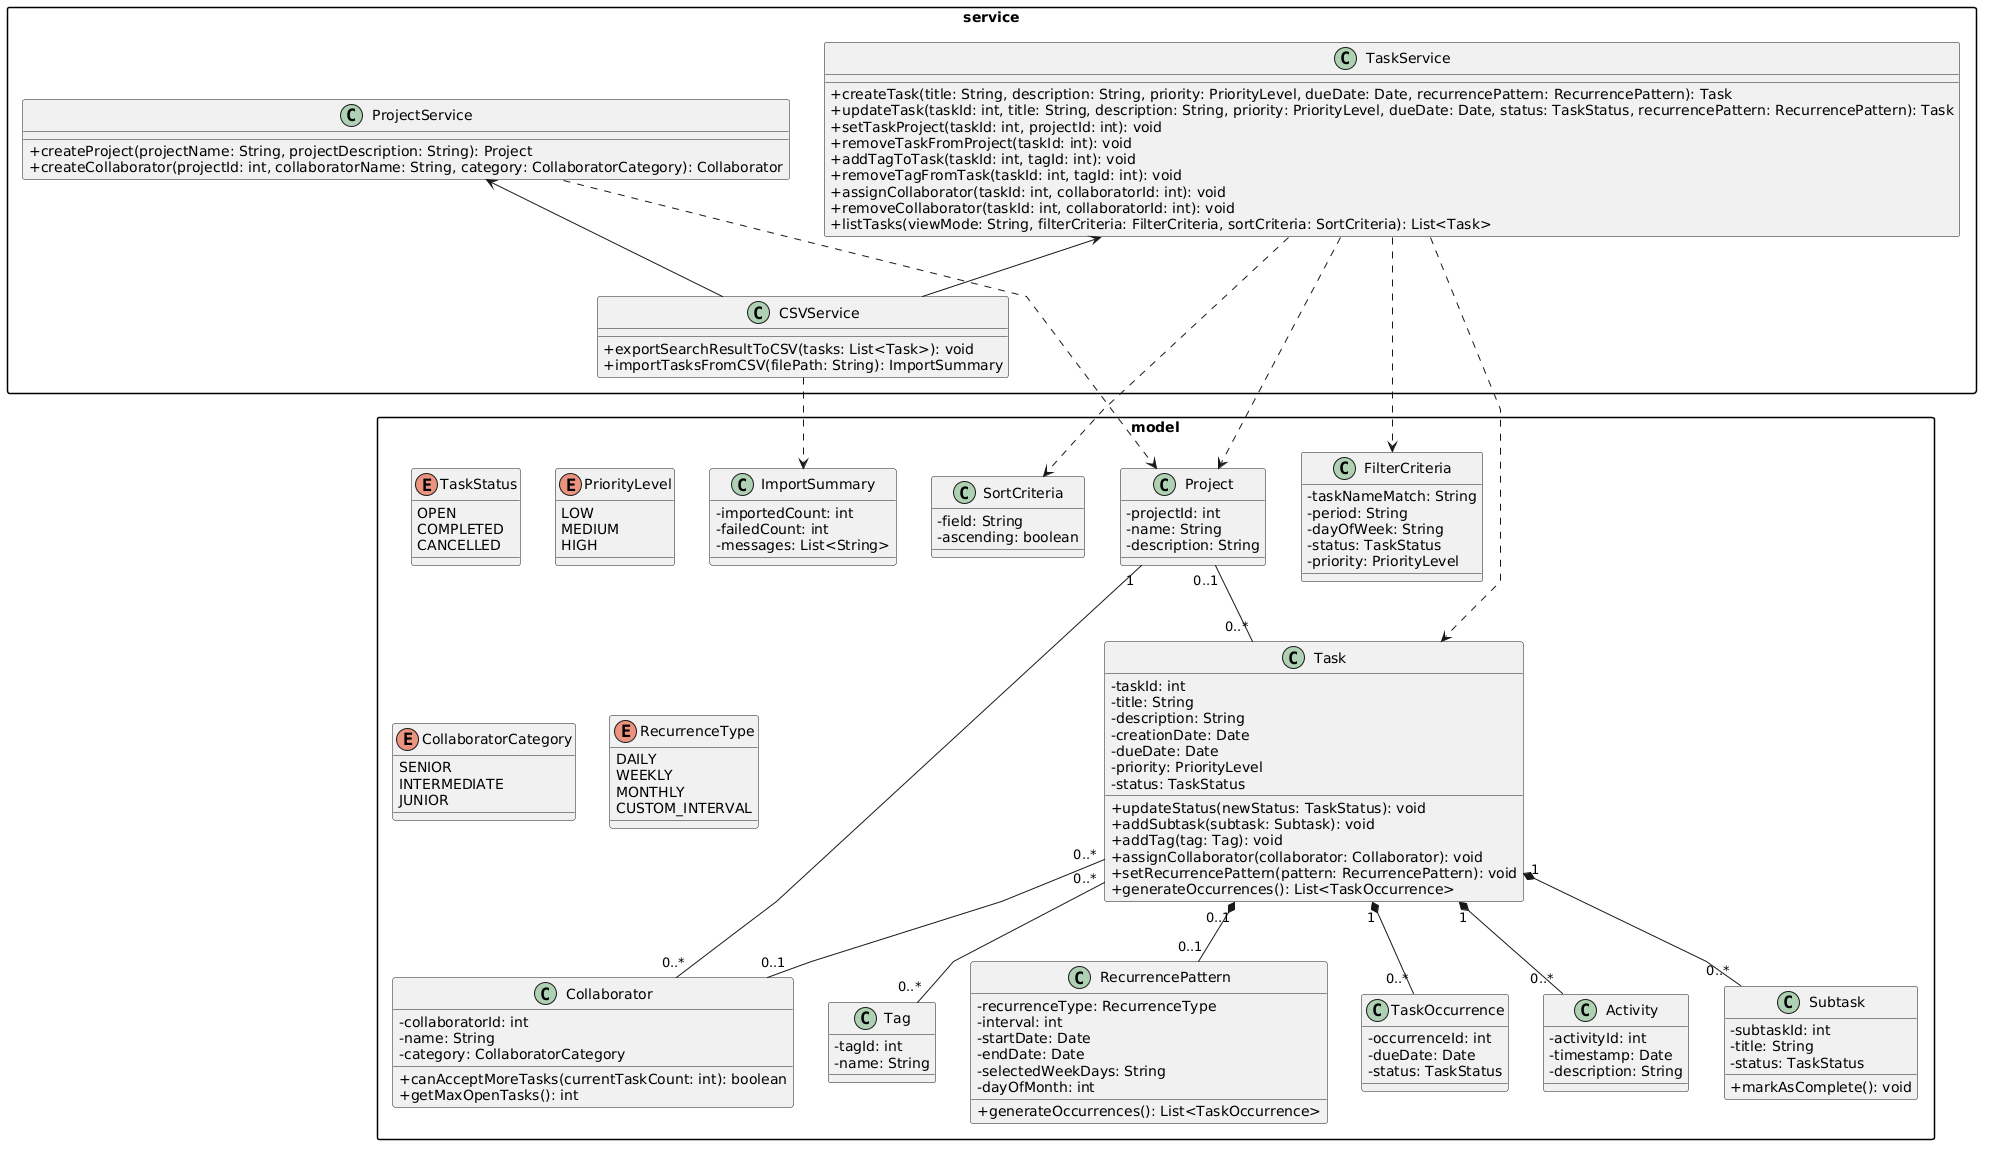

The diagram above was rendered by PlantUML. Its source (embedded in the PNG):
@startuml
skinparam classAttributeIconSize 0
skinparam packageStyle rectangle
skinparam linetype polyline

package "service" {
  class TaskService {
    + createTask(title: String, description: String, priority: PriorityLevel, dueDate: Date, recurrencePattern: RecurrencePattern): Task
    + updateTask(taskId: int, title: String, description: String, priority: PriorityLevel, dueDate: Date, status: TaskStatus, recurrencePattern: RecurrencePattern): Task
    + setTaskProject(taskId: int, projectId: int): void
    + removeTaskFromProject(taskId: int): void
    + addTagToTask(taskId: int, tagId: int): void
    + removeTagFromTask(taskId: int, tagId: int): void
    + assignCollaborator(taskId: int, collaboratorId: int): void
    + removeCollaborator(taskId: int, collaboratorId: int): void
    + listTasks(viewMode: String, filterCriteria: FilterCriteria, sortCriteria: SortCriteria): List<Task>
  }
  class ProjectService {
    + createProject(projectName: String, projectDescription: String): Project
    + createCollaborator(projectId: int, collaboratorName: String, category: CollaboratorCategory): Collaborator
  }
  class CSVService {
    + exportSearchResultToCSV(tasks: List<Task>): void
    + importTasksFromCSV(filePath: String): ImportSummary
  }
}

package "model" {
  enum TaskStatus {
    OPEN
    COMPLETED
    CANCELLED
  }
  enum PriorityLevel {
    LOW
    MEDIUM
    HIGH
  }
  enum CollaboratorCategory {
    SENIOR
    INTERMEDIATE
    JUNIOR
  }
  enum RecurrenceType {
    DAILY
    WEEKLY
    MONTHLY
    CUSTOM_INTERVAL
  }
  class Task {
    - taskId: int
    - title: String
    - description: String
    - creationDate: Date
    - dueDate: Date
    - priority: PriorityLevel
    - status: TaskStatus
    + updateStatus(newStatus: TaskStatus): void
    + addSubtask(subtask: Subtask): void
    + addTag(tag: Tag): void
    + assignCollaborator(collaborator: Collaborator): void
    + setRecurrencePattern(pattern: RecurrencePattern): void
    + generateOccurrences(): List<TaskOccurrence>
  }
  class Project {
    - projectId: int
    - name: String
    - description: String
  }
  class Subtask {
    - subtaskId: int
    - title: String
    - status: TaskStatus
    + markAsComplete(): void
  }
  class Tag {
    - tagId: int
    - name: String
  }
  class Collaborator {
    - collaboratorId: int
    - name: String
    - category: CollaboratorCategory
    + canAcceptMoreTasks(currentTaskCount: int): boolean
    + getMaxOpenTasks(): int
  }
  class RecurrencePattern {
    - recurrenceType: RecurrenceType
    - interval: int
    - startDate: Date
    - endDate: Date
    - selectedWeekDays: String
    - dayOfMonth: int
    + generateOccurrences(): List<TaskOccurrence>
  }
  class TaskOccurrence {
    - occurrenceId: int
    - dueDate: Date
    - status: TaskStatus
  }
  class Activity {
    - activityId: int
    - timestamp: Date
    - description: String
  }
  class FilterCriteria {
    - taskNameMatch: String
    - period: String
    - dayOfWeek: String
    - status: TaskStatus
    - priority: PriorityLevel
  }
  class SortCriteria {
    - field: String
    - ascending: boolean
  }
  class ImportSummary {
    - importedCount: int
    - failedCount: int
    - messages: List<String>
  }
}

' Service dependencies
TaskService ..> Task
TaskService ..> Project
ProjectService ..> Project
TaskService <-- CSVService
ProjectService <-- CSVService


' Model associations
Project "0..1" -- "0..*" Task
Project "1" -- "0..*" Collaborator
Task "1" *-- "0..*" Subtask
Task "1" *-- "0..*" Activity
Task "0..*" -- "0..*" Tag
Task "0..1" *-- "0..1" RecurrencePattern
Task "1" *-- "0..*" TaskOccurrence
Task "0..*" -- "0..1" Collaborator
CSVService ..> ImportSummary
TaskService ..> FilterCriteria
TaskService ..> SortCriteria
@enduml